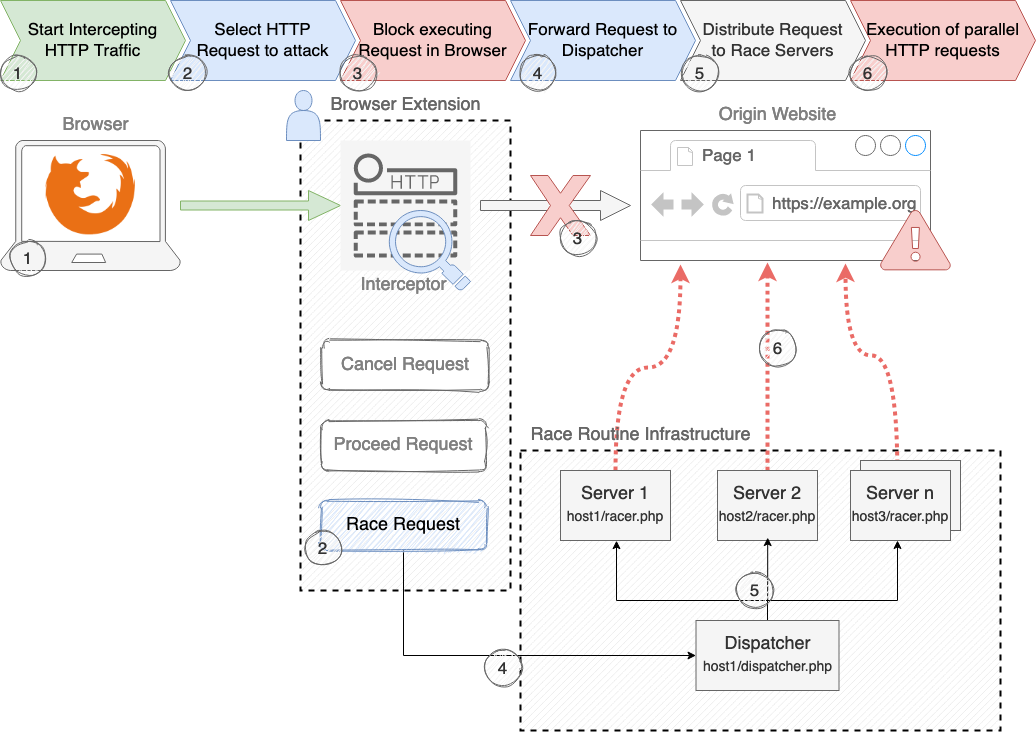

The diagram above was exported from draw.io. Its source (the exported page's mxGraphModel, read from the mxfile embedded in the PNG):
<mxGraphModel dx="1298" dy="755" grid="1" gridSize="10" guides="1" tooltips="1" connect="1" arrows="1" fold="1" page="1" pageScale="1" pageWidth="827" pageHeight="1169" math="0" shadow="0">
  <root>
    <mxCell id="mUtzBTVl7vmOeDUgm45I-0" />
    <mxCell id="mUtzBTVl7vmOeDUgm45I-1" parent="mUtzBTVl7vmOeDUgm45I-0" />
    <mxCell id="mUtzBTVl7vmOeDUgm45I-2" value="" style="verticalLabelPosition=bottom;verticalAlign=top;html=1;shape=mxgraph.basic.patternFillRect;fillStyle=diag;step=5;fillStrokeWidth=0.2;fillStrokeColor=#dddddd;fontSize=18;dashed=1;strokeWidth=2;perimeterSpacing=0;shadow=0;" vertex="1" parent="mUtzBTVl7vmOeDUgm45I-1">
      <mxGeometry x="610" y="470" width="480" height="280" as="geometry" />
    </mxCell>
    <mxCell id="0U8t8lBzPKxpbROxnJe8-5" value="" style="rounded=0;orthogonalLoop=1;jettySize=auto;html=1;strokeColor=#EA6B66;strokeWidth=4;fontSize=18;fontColor=#808080;dashed=1;dashPattern=1 1;edgeStyle=orthogonalEdgeStyle;curved=1;exitX=0.785;exitY=0.075;exitDx=0;exitDy=0;exitPerimeter=0;entryX=0.707;entryY=1.023;entryDx=0;entryDy=0;entryPerimeter=0;" edge="1" parent="mUtzBTVl7vmOeDUgm45I-1" source="mUtzBTVl7vmOeDUgm45I-2" target="mUtzBTVl7vmOeDUgm45I-6">
      <mxGeometry relative="1" as="geometry">
        <mxPoint x="1000" y="420" as="sourcePoint" />
        <mxPoint x="920" y="370" as="targetPoint" />
      </mxGeometry>
    </mxCell>
    <mxCell id="mUtzBTVl7vmOeDUgm45I-3" value="" style="rounded=0;whiteSpace=wrap;html=1;shadow=0;strokeColor=#666666;strokeWidth=1;fontSize=18;fillColor=#f5f5f5;fontColor=#333333;" vertex="1" parent="mUtzBTVl7vmOeDUgm45I-1">
      <mxGeometry x="950" y="480" width="100" height="70" as="geometry" />
    </mxCell>
    <mxCell id="mUtzBTVl7vmOeDUgm45I-4" value="" style="verticalLabelPosition=bottom;verticalAlign=top;html=1;shape=mxgraph.basic.patternFillRect;fillStyle=diag;step=5;fillStrokeWidth=0.2;fillStrokeColor=#dddddd;fontSize=18;dashed=1;strokeWidth=2;perimeterSpacing=0;shadow=0;" vertex="1" parent="mUtzBTVl7vmOeDUgm45I-1">
      <mxGeometry x="390" y="140" width="210" height="470" as="geometry" />
    </mxCell>
    <mxCell id="mUtzBTVl7vmOeDUgm45I-5" value="" style="shape=singleArrow;whiteSpace=wrap;html=1;fillColor=#d5e8d4;strokeColor=#82b366;" vertex="1" parent="mUtzBTVl7vmOeDUgm45I-1">
      <mxGeometry x="270" y="210" width="160" height="30" as="geometry" />
    </mxCell>
    <mxCell id="mUtzBTVl7vmOeDUgm45I-6" value="" style="strokeWidth=1;shadow=0;dashed=0;align=center;html=1;shape=mxgraph.mockup.containers.browserWindow;rSize=0;strokeColor=#666666;strokeColor2=#008cff;strokeColor3=#c4c4c4;mainText=,;recursiveResize=0;sketch=0;" vertex="1" parent="mUtzBTVl7vmOeDUgm45I-1">
      <mxGeometry x="730" y="150" width="290" height="130" as="geometry" />
    </mxCell>
    <mxCell id="mUtzBTVl7vmOeDUgm45I-7" value="Page 1" style="strokeWidth=1;shadow=0;dashed=0;align=center;html=1;shape=mxgraph.mockup.containers.anchor;fontSize=17;fontColor=#666666;align=left;" vertex="1" parent="mUtzBTVl7vmOeDUgm45I-6">
      <mxGeometry x="60" y="12" width="110" height="26" as="geometry" />
    </mxCell>
    <mxCell id="mUtzBTVl7vmOeDUgm45I-8" value="https://example.org" style="strokeWidth=1;shadow=0;dashed=0;align=center;html=1;shape=mxgraph.mockup.containers.anchor;rSize=0;fontSize=17;fontColor=#666666;align=left;" vertex="1" parent="mUtzBTVl7vmOeDUgm45I-6">
      <mxGeometry x="130" y="60" width="150" height="26" as="geometry" />
    </mxCell>
    <mxCell id="mUtzBTVl7vmOeDUgm45I-9" value="" style="verticalLabelPosition=bottom;html=1;verticalAlign=top;align=center;strokeColor=#b85450;fillColor=#f8cecc;shape=mxgraph.azure.azure_alert;shadow=0;fontSize=18;" vertex="1" parent="mUtzBTVl7vmOeDUgm45I-6">
      <mxGeometry x="240" y="80" width="70" height="59.5" as="geometry" />
    </mxCell>
    <mxCell id="mUtzBTVl7vmOeDUgm45I-10" value="" style="verticalLabelPosition=bottom;html=1;verticalAlign=top;align=center;strokeColor=#666666;fillColor=#f5f5f5;shape=mxgraph.azure.laptop;pointerEvents=1;fontColor=#333333;" vertex="1" parent="mUtzBTVl7vmOeDUgm45I-1">
      <mxGeometry x="90" y="160" width="180" height="130" as="geometry" />
    </mxCell>
    <mxCell id="mUtzBTVl7vmOeDUgm45I-11" value="" style="shape=image;html=1;verticalAlign=top;verticalLabelPosition=bottom;labelBackgroundColor=#ffffff;imageAspect=0;aspect=fixed;image=https://cdn1.iconfinder.com/data/icons/logotypes/32/firefox-128.png;sketch=0;" vertex="1" parent="mUtzBTVl7vmOeDUgm45I-1">
      <mxGeometry x="135" y="170" width="90" height="90" as="geometry" />
    </mxCell>
    <mxCell id="mUtzBTVl7vmOeDUgm45I-12" value="" style="outlineConnect=0;fontColor=#333333;strokeColor=#666666;fillColor=#f5f5f5;dashed=0;verticalLabelPosition=bottom;verticalAlign=top;align=center;html=1;fontSize=12;fontStyle=0;aspect=fixed;shape=mxgraph.aws4.resourceIcon;resIcon=mxgraph.aws4.http_notification;" vertex="1" parent="mUtzBTVl7vmOeDUgm45I-1">
      <mxGeometry x="430" y="160" width="130" height="130" as="geometry" />
    </mxCell>
    <mxCell id="mUtzBTVl7vmOeDUgm45I-13" value="" style="shadow=0;dashed=0;html=1;strokeColor=#6c8ebf;fillColor=#dae8fc;labelPosition=center;verticalLabelPosition=bottom;verticalAlign=top;align=center;outlineConnect=0;shape=mxgraph.veeam.magnifying_glass;pointerEvents=1;" vertex="1" parent="mUtzBTVl7vmOeDUgm45I-1">
      <mxGeometry x="478.82" y="230" width="81.18" height="80" as="geometry" />
    </mxCell>
    <mxCell id="mUtzBTVl7vmOeDUgm45I-14" value="" style="shape=singleArrow;whiteSpace=wrap;html=1;arrowWidth=0.3333333333333333;arrowSize=0.2;fillColor=#f5f5f5;strokeColor=#666666;fontColor=#333333;" vertex="1" parent="mUtzBTVl7vmOeDUgm45I-1">
      <mxGeometry x="570" y="210" width="150" height="30" as="geometry" />
    </mxCell>
    <mxCell id="mUtzBTVl7vmOeDUgm45I-15" value="&lt;div style=&quot;font-size: 18px;&quot;&gt;&lt;font style=&quot;font-size: 18px;&quot; color=&quot;#808080&quot;&gt;Interceptor&lt;/font&gt;&lt;/div&gt;" style="text;html=1;resizable=0;autosize=1;align=center;verticalAlign=middle;points=[];fillColor=none;strokeColor=none;rounded=0;fontColor=#A680B8;fontSize=18;" vertex="1" parent="mUtzBTVl7vmOeDUgm45I-1">
      <mxGeometry x="443" y="290" width="100" height="30" as="geometry" />
    </mxCell>
    <mxCell id="mUtzBTVl7vmOeDUgm45I-16" value="&lt;div&gt;Browser&lt;/div&gt;" style="text;html=1;resizable=0;autosize=1;align=center;verticalAlign=middle;points=[];fillColor=none;strokeColor=none;rounded=0;fontSize=18;fontColor=#808080;" vertex="1" parent="mUtzBTVl7vmOeDUgm45I-1">
      <mxGeometry x="145" y="130" width="80" height="30" as="geometry" />
    </mxCell>
    <mxCell id="mUtzBTVl7vmOeDUgm45I-17" value="Origin Website" style="text;html=1;resizable=0;autosize=1;align=center;verticalAlign=middle;points=[];fillColor=none;strokeColor=none;rounded=0;fontSize=18;fontColor=#808080;" vertex="1" parent="mUtzBTVl7vmOeDUgm45I-1">
      <mxGeometry x="802" y="120" width="130" height="30" as="geometry" />
    </mxCell>
    <mxCell id="mUtzBTVl7vmOeDUgm45I-18" value="&lt;font color=&quot;#666666&quot;&gt;Browser Extension&lt;/font&gt;" style="text;html=1;resizable=0;autosize=1;align=center;verticalAlign=middle;points=[];fillColor=none;strokeColor=none;rounded=0;fontColor=#A680B8;fontSize=18;" vertex="1" parent="mUtzBTVl7vmOeDUgm45I-1">
      <mxGeometry x="410" y="110" width="170" height="30" as="geometry" />
    </mxCell>
    <mxCell id="mUtzBTVl7vmOeDUgm45I-20" value="" style="verticalLabelPosition=bottom;verticalAlign=top;html=1;shape=mxgraph.basic.x;shadow=0;strokeColor=#b85450;strokeWidth=1;fontSize=18;fillColor=#f8cecc;" vertex="1" parent="mUtzBTVl7vmOeDUgm45I-1">
      <mxGeometry x="620" y="195" width="60" height="60" as="geometry" />
    </mxCell>
    <mxCell id="mUtzBTVl7vmOeDUgm45I-21" value="" style="shape=actor;whiteSpace=wrap;html=1;shadow=0;strokeColor=#6c8ebf;strokeWidth=1;fontSize=18;fillColor=#dae8fc;" vertex="1" parent="mUtzBTVl7vmOeDUgm45I-1">
      <mxGeometry x="376" y="110" width="34" height="50" as="geometry" />
    </mxCell>
    <mxCell id="mUtzBTVl7vmOeDUgm45I-22" style="edgeStyle=orthogonalEdgeStyle;rounded=0;orthogonalLoop=1;jettySize=auto;html=1;entryX=0;entryY=0.5;entryDx=0;entryDy=0;fontSize=18;fontColor=#808080;exitX=0.5;exitY=1;exitDx=0;exitDy=0;" edge="1" parent="mUtzBTVl7vmOeDUgm45I-1" source="mUtzBTVl7vmOeDUgm45I-23" target="mUtzBTVl7vmOeDUgm45I-35">
      <mxGeometry relative="1" as="geometry" />
    </mxCell>
    <mxCell id="mUtzBTVl7vmOeDUgm45I-23" value="Race Request" style="rounded=1;whiteSpace=wrap;html=1;shadow=0;strokeColor=#6c8ebf;strokeWidth=1;fontSize=18;fillColor=#dae8fc;glass=0;sketch=1;" vertex="1" parent="mUtzBTVl7vmOeDUgm45I-1">
      <mxGeometry x="410" y="520" width="166" height="50" as="geometry" />
    </mxCell>
    <mxCell id="mUtzBTVl7vmOeDUgm45I-24" value="Proceed Request" style="rounded=1;whiteSpace=wrap;html=1;shadow=0;strokeColor=#666666;strokeWidth=1;gradientColor=none;fontSize=18;fontColor=#808080;sketch=1;" vertex="1" parent="mUtzBTVl7vmOeDUgm45I-1">
      <mxGeometry x="410" y="440" width="166" height="50" as="geometry" />
    </mxCell>
    <mxCell id="mUtzBTVl7vmOeDUgm45I-25" value="&lt;div&gt;Cancel Request&lt;/div&gt;" style="rounded=1;whiteSpace=wrap;html=1;shadow=0;strokeColor=#666666;strokeWidth=1;gradientColor=none;fontSize=18;fontColor=#808080;sketch=1;" vertex="1" parent="mUtzBTVl7vmOeDUgm45I-1">
      <mxGeometry x="412" y="360" width="166" height="50" as="geometry" />
    </mxCell>
    <mxCell id="mUtzBTVl7vmOeDUgm45I-27" value="&lt;div style=&quot;font-size: 17px;&quot;&gt;Start Intercepting &lt;br style=&quot;font-size: 17px;&quot;&gt;&lt;/div&gt;&lt;div style=&quot;font-size: 17px;&quot;&gt;HTTP Traffic&lt;/div&gt;" style="shape=step;perimeter=stepPerimeter;whiteSpace=wrap;html=1;fixedSize=1;shadow=0;strokeColor=#82b366;strokeWidth=1;fontSize=17;fillColor=#d5e8d4;" vertex="1" parent="mUtzBTVl7vmOeDUgm45I-1">
      <mxGeometry x="90" y="20" width="185" height="80" as="geometry" />
    </mxCell>
    <mxCell id="0U8t8lBzPKxpbROxnJe8-3" style="edgeStyle=orthogonalEdgeStyle;rounded=0;orthogonalLoop=1;jettySize=auto;html=1;exitX=0.5;exitY=0;exitDx=0;exitDy=0;fontSize=18;fontColor=#808080;strokeWidth=4;fillColor=#ffe6cc;strokeColor=#EA6B66;curved=1;startArrow=none;startFill=0;dashed=1;dashPattern=1 1;" edge="1" parent="mUtzBTVl7vmOeDUgm45I-1" source="mUtzBTVl7vmOeDUgm45I-29">
      <mxGeometry relative="1" as="geometry">
        <mxPoint x="770" y="284" as="targetPoint" />
      </mxGeometry>
    </mxCell>
    <mxCell id="mUtzBTVl7vmOeDUgm45I-29" value="&lt;div&gt;Server 1&lt;/div&gt;&lt;div&gt;&lt;font style=&quot;font-size: 14px&quot;&gt;host1/racer.php&lt;/font&gt;&lt;br&gt;&lt;/div&gt;" style="rounded=0;whiteSpace=wrap;html=1;shadow=0;strokeColor=#666666;strokeWidth=1;fontSize=18;fillColor=#f5f5f5;fontColor=#333333;" vertex="1" parent="mUtzBTVl7vmOeDUgm45I-1">
      <mxGeometry x="650" y="490" width="110" height="70" as="geometry" />
    </mxCell>
    <mxCell id="0U8t8lBzPKxpbROxnJe8-4" value="" style="edgeStyle=orthogonalEdgeStyle;curved=1;rounded=0;orthogonalLoop=1;jettySize=auto;html=1;strokeColor=#EA6B66;strokeWidth=4;fontSize=18;fontColor=#808080;endArrow=classic;endFill=1;dashed=1;dashPattern=1 1;" edge="1" parent="mUtzBTVl7vmOeDUgm45I-1" source="mUtzBTVl7vmOeDUgm45I-30">
      <mxGeometry relative="1" as="geometry">
        <mxPoint x="857" y="282" as="targetPoint" />
      </mxGeometry>
    </mxCell>
    <mxCell id="mUtzBTVl7vmOeDUgm45I-30" value="&lt;div&gt;Server 2&lt;br&gt;&lt;font style=&quot;font-size: 14px&quot;&gt;host2/racer.php&lt;/font&gt;&lt;/div&gt;" style="rounded=0;whiteSpace=wrap;html=1;shadow=0;strokeColor=#666666;strokeWidth=1;fontSize=18;fillColor=#f5f5f5;fontColor=#333333;" vertex="1" parent="mUtzBTVl7vmOeDUgm45I-1">
      <mxGeometry x="807" y="490" width="100" height="70" as="geometry" />
    </mxCell>
    <mxCell id="mUtzBTVl7vmOeDUgm45I-31" value="&lt;div&gt;Server n&lt;br&gt;&lt;font style=&quot;font-size: 14px&quot;&gt;host3/racer.php&lt;/font&gt;&lt;/div&gt;" style="rounded=0;whiteSpace=wrap;html=1;shadow=0;strokeColor=#666666;strokeWidth=1;fontSize=18;fillColor=#f5f5f5;fontColor=#333333;" vertex="1" parent="mUtzBTVl7vmOeDUgm45I-1">
      <mxGeometry x="940" y="490" width="100" height="70" as="geometry" />
    </mxCell>
    <mxCell id="mUtzBTVl7vmOeDUgm45I-32" style="edgeStyle=orthogonalEdgeStyle;rounded=0;orthogonalLoop=1;jettySize=auto;html=1;fontSize=18;fontColor=#808080;exitX=0.5;exitY=0;exitDx=0;exitDy=0;" edge="1" parent="mUtzBTVl7vmOeDUgm45I-1" source="mUtzBTVl7vmOeDUgm45I-35">
      <mxGeometry relative="1" as="geometry">
        <mxPoint x="987" y="560" as="targetPoint" />
        <Array as="points">
          <mxPoint x="857" y="620" />
          <mxPoint x="987" y="620" />
        </Array>
      </mxGeometry>
    </mxCell>
    <mxCell id="mUtzBTVl7vmOeDUgm45I-33" style="edgeStyle=orthogonalEdgeStyle;rounded=0;orthogonalLoop=1;jettySize=auto;html=1;entryX=0.515;entryY=0.311;entryDx=0;entryDy=0;entryPerimeter=0;fontSize=18;fontColor=#808080;" edge="1" parent="mUtzBTVl7vmOeDUgm45I-1" source="mUtzBTVl7vmOeDUgm45I-35" target="mUtzBTVl7vmOeDUgm45I-2">
      <mxGeometry relative="1" as="geometry" />
    </mxCell>
    <mxCell id="mUtzBTVl7vmOeDUgm45I-34" style="edgeStyle=orthogonalEdgeStyle;rounded=0;orthogonalLoop=1;jettySize=auto;html=1;entryX=0.2;entryY=0.322;entryDx=0;entryDy=0;entryPerimeter=0;fontSize=18;fontColor=#808080;" edge="1" parent="mUtzBTVl7vmOeDUgm45I-1" source="mUtzBTVl7vmOeDUgm45I-35" target="mUtzBTVl7vmOeDUgm45I-2">
      <mxGeometry relative="1" as="geometry">
        <Array as="points">
          <mxPoint x="857" y="620" />
          <mxPoint x="706" y="620" />
        </Array>
      </mxGeometry>
    </mxCell>
    <mxCell id="mUtzBTVl7vmOeDUgm45I-35" value="Dispatcher&lt;br&gt;&lt;font style=&quot;font-size: 14px&quot;&gt;host1/dispatcher.php&lt;/font&gt;" style="rounded=0;whiteSpace=wrap;html=1;shadow=0;strokeColor=#666666;strokeWidth=1;fontSize=18;fillColor=#f5f5f5;fontColor=#333333;" vertex="1" parent="mUtzBTVl7vmOeDUgm45I-1">
      <mxGeometry x="785.5" y="640" width="143" height="70" as="geometry" />
    </mxCell>
    <mxCell id="mUtzBTVl7vmOeDUgm45I-28" value="&lt;font color=&quot;#666666&quot;&gt;Race Routine Infrastructure&lt;/font&gt;" style="text;html=1;resizable=0;autosize=1;align=center;verticalAlign=middle;points=[];fillColor=none;strokeColor=none;rounded=0;fontColor=#A680B8;fontSize=18;" vertex="1" parent="mUtzBTVl7vmOeDUgm45I-1">
      <mxGeometry x="610" y="440" width="240" height="30" as="geometry" />
    </mxCell>
    <mxCell id="0U8t8lBzPKxpbROxnJe8-8" value="&lt;div style=&quot;font-size: 17px&quot;&gt;Select HTTP &lt;br&gt;&lt;/div&gt;&lt;div style=&quot;font-size: 17px&quot;&gt;Request to attack&lt;/div&gt;" style="shape=step;perimeter=stepPerimeter;whiteSpace=wrap;html=1;fixedSize=1;shadow=0;strokeColor=#6c8ebf;strokeWidth=1;fontSize=17;fillColor=#dae8fc;" vertex="1" parent="mUtzBTVl7vmOeDUgm45I-1">
      <mxGeometry x="260" y="20" width="185" height="80" as="geometry" />
    </mxCell>
    <mxCell id="0U8t8lBzPKxpbROxnJe8-10" value="Block executing Request in Browser" style="shape=step;perimeter=stepPerimeter;whiteSpace=wrap;html=1;fixedSize=1;shadow=0;strokeColor=#b85450;strokeWidth=1;fontSize=17;fillColor=#f8cecc;" vertex="1" parent="mUtzBTVl7vmOeDUgm45I-1">
      <mxGeometry x="430" y="20" width="185" height="80" as="geometry" />
    </mxCell>
    <mxCell id="0U8t8lBzPKxpbROxnJe8-12" value="Forward Request to Dispatcher" style="shape=step;perimeter=stepPerimeter;whiteSpace=wrap;html=1;fixedSize=1;shadow=0;strokeColor=#6c8ebf;strokeWidth=1;fontSize=17;fillColor=#dae8fc;" vertex="1" parent="mUtzBTVl7vmOeDUgm45I-1">
      <mxGeometry x="600" y="20" width="185" height="80" as="geometry" />
    </mxCell>
    <mxCell id="0U8t8lBzPKxpbROxnJe8-14" value="&lt;div&gt;Distribute Request &lt;br&gt;&lt;/div&gt;&lt;div&gt;to Race Servers&lt;/div&gt;" style="shape=step;perimeter=stepPerimeter;whiteSpace=wrap;html=1;fixedSize=1;shadow=0;strokeColor=#666666;strokeWidth=1;fontSize=17;fillColor=#f5f5f5;fontColor=#333333;" vertex="1" parent="mUtzBTVl7vmOeDUgm45I-1">
      <mxGeometry x="770" y="20" width="185" height="80" as="geometry" />
    </mxCell>
    <mxCell id="0U8t8lBzPKxpbROxnJe8-16" value="&lt;div&gt;Execution of parallel &lt;br&gt;&lt;/div&gt;&lt;div&gt;HTTP requests&lt;/div&gt;" style="shape=step;perimeter=stepPerimeter;whiteSpace=wrap;html=1;fixedSize=1;shadow=0;strokeColor=#b85450;strokeWidth=1;fontSize=17;fillColor=#f8cecc;" vertex="1" parent="mUtzBTVl7vmOeDUgm45I-1">
      <mxGeometry x="940" y="20" width="185" height="80" as="geometry" />
    </mxCell>
    <mxCell id="0U8t8lBzPKxpbROxnJe8-19" value="1" style="ellipse;whiteSpace=wrap;html=1;rounded=1;shadow=0;glass=0;sketch=1;strokeColor=#666666;strokeWidth=1;fontSize=17;fontColor=#333333;fillColor=#f5f5f5;" vertex="1" parent="mUtzBTVl7vmOeDUgm45I-1">
      <mxGeometry x="90" y="75" width="35" height="35" as="geometry" />
    </mxCell>
    <mxCell id="0U8t8lBzPKxpbROxnJe8-20" value="1" style="ellipse;whiteSpace=wrap;html=1;rounded=1;shadow=0;glass=0;sketch=1;strokeColor=#666666;strokeWidth=1;fontSize=17;fontColor=#333333;fillColor=#f5f5f5;" vertex="1" parent="mUtzBTVl7vmOeDUgm45I-1">
      <mxGeometry x="100" y="260" width="35" height="35" as="geometry" />
    </mxCell>
    <mxCell id="0U8t8lBzPKxpbROxnJe8-21" value="2" style="ellipse;whiteSpace=wrap;html=1;rounded=1;shadow=0;glass=0;sketch=1;strokeColor=#666666;strokeWidth=1;fontSize=17;fontColor=#333333;fillColor=#f5f5f5;" vertex="1" parent="mUtzBTVl7vmOeDUgm45I-1">
      <mxGeometry x="260" y="75" width="35" height="35" as="geometry" />
    </mxCell>
    <mxCell id="0U8t8lBzPKxpbROxnJe8-22" value="2" style="ellipse;whiteSpace=wrap;html=1;rounded=1;shadow=0;glass=0;sketch=1;strokeColor=#666666;strokeWidth=1;fontSize=17;fontColor=#333333;fillColor=#f5f5f5;" vertex="1" parent="mUtzBTVl7vmOeDUgm45I-1">
      <mxGeometry x="395" y="550" width="35" height="35" as="geometry" />
    </mxCell>
    <mxCell id="0U8t8lBzPKxpbROxnJe8-23" value="3" style="ellipse;whiteSpace=wrap;html=1;rounded=1;shadow=0;glass=0;sketch=1;strokeColor=#666666;strokeWidth=1;fontSize=17;fontColor=#333333;fillColor=#f5f5f5;" vertex="1" parent="mUtzBTVl7vmOeDUgm45I-1">
      <mxGeometry x="650" y="240" width="35" height="35" as="geometry" />
    </mxCell>
    <mxCell id="0U8t8lBzPKxpbROxnJe8-24" value="3" style="ellipse;whiteSpace=wrap;html=1;rounded=1;shadow=0;glass=0;sketch=1;strokeColor=#666666;strokeWidth=1;fontSize=17;fontColor=#333333;fillColor=#f5f5f5;" vertex="1" parent="mUtzBTVl7vmOeDUgm45I-1">
      <mxGeometry x="430" y="75" width="35" height="35" as="geometry" />
    </mxCell>
    <mxCell id="0U8t8lBzPKxpbROxnJe8-25" value="4" style="ellipse;whiteSpace=wrap;html=1;rounded=1;shadow=0;glass=0;sketch=1;strokeColor=#666666;strokeWidth=1;fontSize=17;fontColor=#333333;fillColor=#f5f5f5;" vertex="1" parent="mUtzBTVl7vmOeDUgm45I-1">
      <mxGeometry x="610" y="75" width="35" height="35" as="geometry" />
    </mxCell>
    <mxCell id="0U8t8lBzPKxpbROxnJe8-26" value="4" style="ellipse;whiteSpace=wrap;html=1;rounded=1;shadow=0;glass=0;sketch=1;strokeColor=#666666;strokeWidth=1;fontSize=17;fontColor=#333333;fillColor=#f5f5f5;" vertex="1" parent="mUtzBTVl7vmOeDUgm45I-1">
      <mxGeometry x="575" y="670" width="35" height="35" as="geometry" />
    </mxCell>
    <mxCell id="0U8t8lBzPKxpbROxnJe8-27" value="5" style="ellipse;whiteSpace=wrap;html=1;rounded=1;shadow=0;glass=0;sketch=1;strokeColor=#666666;strokeWidth=1;fontSize=17;fontColor=#333333;fillColor=#f5f5f5;" vertex="1" parent="mUtzBTVl7vmOeDUgm45I-1">
      <mxGeometry x="772" y="75" width="35" height="35" as="geometry" />
    </mxCell>
    <mxCell id="0U8t8lBzPKxpbROxnJe8-28" value="5" style="ellipse;whiteSpace=wrap;html=1;rounded=1;shadow=0;glass=0;sketch=1;strokeColor=#666666;strokeWidth=1;fontSize=17;fontColor=#333333;fillColor=#f5f5f5;" vertex="1" parent="mUtzBTVl7vmOeDUgm45I-1">
      <mxGeometry x="827" y="592.5" width="35" height="35" as="geometry" />
    </mxCell>
    <mxCell id="0U8t8lBzPKxpbROxnJe8-29" value="6" style="ellipse;whiteSpace=wrap;html=1;rounded=1;shadow=0;glass=0;sketch=1;strokeColor=#666666;strokeWidth=1;fontSize=17;fontColor=#333333;fillColor=#f5f5f5;" vertex="1" parent="mUtzBTVl7vmOeDUgm45I-1">
      <mxGeometry x="940" y="75" width="35" height="35" as="geometry" />
    </mxCell>
    <mxCell id="0U8t8lBzPKxpbROxnJe8-30" value="6" style="ellipse;whiteSpace=wrap;html=1;rounded=1;shadow=0;glass=0;sketch=1;strokeColor=#666666;strokeWidth=1;fontSize=17;fontColor=#333333;fillColor=#f5f5f5;" vertex="1" parent="mUtzBTVl7vmOeDUgm45I-1">
      <mxGeometry x="850" y="350" width="35" height="35" as="geometry" />
    </mxCell>
  </root>
</mxGraphModel>